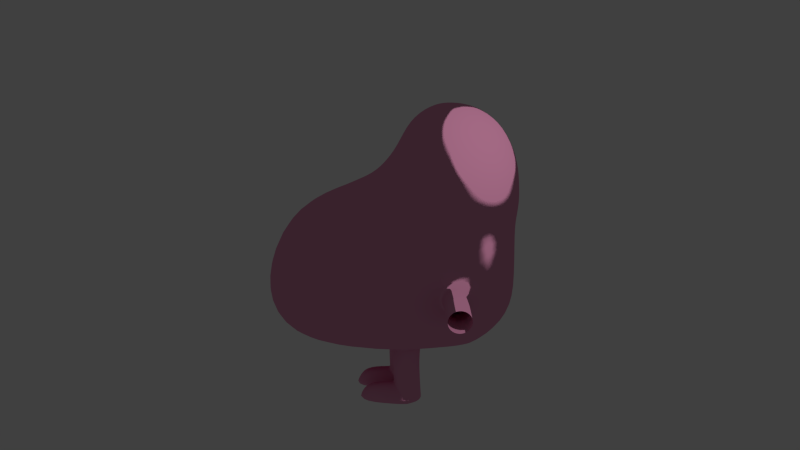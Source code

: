 # Source: mr_greedy.blend  (saved by Blender 2.76.0; exported with 4.5.12 LTS)
import bpy
from mathutils import Matrix  # noqa: F401  (used for matrix-valued properties, if any)

bpy.ops.wm.read_factory_settings(use_empty=True)
scene = bpy.context.scene
scene.name = 'Scene'

# ---- collections
col_collection_1 = bpy.data.collections.new('Collection 1'); scene.collection.children.link(col_collection_1)

# ---- materials (node trees are filled in below, after node groups)
mat_material_001 = bpy.data.materials.new('Material.001')
mat_material_001.alpha_threshold = 0.0
mat_material_001.diffuse_color = (0.8, 0.3102, 0.5022, 1.0)
mat_material_001.roughness = 0.5

# ---- material node trees
mat_material_001.use_nodes = True; mat_material_001.node_tree.nodes.clear()
_N = mat_material_001.node_tree.nodes; _L = mat_material_001.node_tree.links
n0 = _N.new('ShaderNodeOutputMaterial'); n0.name = 'Material Output'; n0.location = (300, 300)
n1 = _N.new('ShaderNodeBsdfToon'); n1.name = 'Toon BSDF'; n1.location = (10, 300)
n1.inputs[0].default_value = (0.8, 0.3102, 0.5022, 1.0)
_L.new(n1.outputs[0], n0.inputs[0])
n0.is_active_output = True

# ---- world
world_world = bpy.data.worlds.new('World'); scene.world = world_world
world_world.color = (0.05088, 0.05088, 0.05088)
world_world.use_sun_shadow = False
world_world.sun_shadow_jitter_overblur = 0.0
world_world.cycles.sampling_method = 'MANUAL'
world_world.cycles.sample_map_resolution = 256

# ---- cameras
cam_camera = bpy.data.cameras.new('Camera')
cam_camera.clip_end = 100.0
cam_camera.lens = 35.0
cam_camera.sensor_width = 32.0
cam_camera.sensor_height = 18.0
cam_camera.ortho_scale = 7.314
cam_camera.dof.focus_distance = 0.0

# ---- lights
light_lamp = bpy.data.lights.new('Lamp', 'POINT')
light_lamp.transmission_factor = 0.0
light_lamp.cutoff_distance = 30.0
light_lamp.energy = 100.0
light_lamp.shadow_buffer_clip_start = 1.001
light_lamp.shadow_soft_size = 0.1
light_lamp.shadow_maximum_resolution = 0.006
light_lamp.use_absolute_resolution = True
light_lamp.cycles.use_multiple_importance_sampling = False

# ---- meshes
me_sphere_002 = bpy.data.meshes.new('Sphere.002')
me_sphere_002.from_pydata([(-0.2303, 0.0, 0.9519), (-0.4218, -9.318e-11, 0.786), (-0.5252, -5.854e-09, 0.5177), (-0.7955, -8.604e-09, 0.2347), (-1.798, 0.0, -0.9432), (-1.6, 0.0, -1.27), (-1.234, 0.0, -1.394), (-0.07742, 0.0, -1.394), (-0.2054, -0.1201, 0.9529), (-0.3909, -0.2416, 0.7884), (-0.4914, -0.3229, 0.5119), (-0.7145, -0.3465, 0.2171), (-1.741, -0.4346, -0.9452), (-1.513, -0.3535, -1.283), (-1.177, -0.1913, -1.39), (-0.126, -0.225, 0.9547), (-0.2514, -0.4356, 0.7925), (-0.3186, -0.5763, 0.4854), (-0.3827, -0.6245, 0.06734), (-1.437, -0.7107, -0.8935), (-1.255, -0.6116, -1.303), (-0.4656, -0.2344, -1.451), (0.01108, -0.2635, 0.9552), (0.01108, -0.5066, 0.7927), (0.01108, -0.669, 0.4948), (0.01108, -0.7261, 0.07513), (0.07753, -0.783, -0.8398), (0.04579, -0.6775, -1.132), (0.09594, -0.3827, -1.478), (0.01108, 0.0, 1.012), (0.1545, -0.225, 0.9552), (0.276, -0.4356, 0.7927), (0.3573, -0.5763, 0.4948), (0.3858, -0.6257, 0.07513), (0.3795, -0.7133, -0.8218), (0.3743, -0.5855, -1.136), (0.2487, -0.3314, -1.438), (0.2594, -0.1201, 0.9552), (0.47, -0.2416, 0.7927), (0.6107, -0.3229, 0.4948), (0.6601, -0.3514, 0.07513), (0.7151, -0.4255, -0.8233), (0.6216, -0.3536, -1.142), (0.3731, -0.1913, -1.429), (0.2979, 0.0, 0.9552), (0.541, 0.0, 0.7927), (0.7034, 0.0, 0.4948), (0.7605, 0.0, 0.07513), (0.746, 0.0, -0.802), (0.7111, 0.0, -1.145), (0.425, 0.0, -1.343), (-1.721, 0.0, -0.4586), (-1.59, -0.4041, -0.2397), (-1.251, -0.7093, -0.2596), (0.06854, -0.783, -0.6556), (0.3715, -0.601, -0.2334), (0.6354, -0.3371, -0.2334), (0.732, 0.0, -0.2334), (-1.382, 0.0, -0.1676), (-1.289, -0.4347, 0.05329), (-0.7266, -0.5523, -0.0261), (0.01108, -0.7118, -0.07912), (0.3787, -0.6133, -0.07912), (0.6477, -0.3443, -0.07912), (0.7462, 0.0, -0.07912), (-0.1214, -0.4711, 0.7927), (-0.06025, -0.2443, 0.9551), (-0.2641, -0.295, -1.449), (-0.4552, -0.6367, -1.28), (-0.1058, -0.783, -0.8375), (-0.1763, -0.6759, 0.07513), (-0.162, -0.6227, 0.4949), (-0.1148, -0.783, -0.6533), (-0.3451, -0.6616, -0.1108), (-0.6513, -8.604e-09, 0.3611), (-0.6009, -0.3375, 0.3516), (-0.357, -0.6062, 0.267), (0.01108, -0.7044, 0.2772), (0.375, -0.6069, 0.2772), (0.6413, -0.3406, 0.2772), (0.7388, 0.0, 0.2772), (-0.1712, -0.6557, 0.277), (-0.4913, 0.0, -1.431), (0.03962, 0.0, -1.36), (-0.09682, -0.3488, -1.467), (-0.7231, -0.3232, -1.462), (-0.2927, -0.02367, -1.415), (-0.4058, -0.03471, -1.422), (-0.2043, -0.09534, -1.42), (-0.3772, -0.306, -1.456), (-0.4774, -0.122, -1.437), (-0.1925, -0.2077, -1.434), (-0.4723, -0.2418, -1.532), (-0.2708, -0.3016, -1.532), (-0.2994, -0.02817, -1.532), (-0.4126, -0.04006, -1.532), (-0.2111, -0.09984, -1.532), (-0.384, -0.3135, -1.532), (-0.4842, -0.1286, -1.532), (-0.1992, -0.2131, -1.532), (-0.4681, -0.2442, -1.681), (-0.2666, -0.3036, -1.681), (-0.2952, -0.03042, -1.681), (-0.4083, -0.04247, -1.681), (-0.2068, -0.1019, -1.681), (-0.3797, -0.3157, -1.681), (-0.4799, -0.131, -1.681), (-0.195, -0.2151, -1.681), (-0.4514, -0.2442, -1.855), (-0.2499, -0.3036, -1.855), (-0.2785, -0.03042, -1.855), (-0.3916, -0.04247, -1.855), (-0.1902, -0.1019, -1.855), (-0.363, -0.3157, -1.855), (-0.4632, -0.131, -1.855), (-0.1783, -0.2151, -1.855), (-0.2309, -0.3162, -2.024), (-0.2598, -0.02808, -2.024), (-0.373, -0.04199, -2.025), (-0.1703, -0.1005, -2.024), (-0.3455, -0.3681, -2.024), (-0.1583, -0.2152, -2.024), (-0.4514, -0.2442, -1.855), (-0.4632, -0.131, -1.855), (-0.373, -0.04199, -2.025), (-0.3455, -0.3681, -2.024), (-0.7345, -0.2442, -1.855), (-0.7464, -0.131, -1.855), (-0.8308, -0.04247, -2.025), (-0.8022, -0.3157, -2.025), (-0.2266, -0.3114, -2.044), (-0.2556, -0.02559, -2.044), (-0.3688, -0.03948, -2.044), (-0.1661, -0.09804, -2.044), (-0.3413, -0.3635, -2.044), (-0.1541, -0.2127, -2.044), (-0.3688, -0.03948, -2.044), (-0.3413, -0.3635, -2.044), (-0.8267, -0.04001, -2.044), (-0.7981, -0.3132, -2.044), (0.3016, -0.6853, -0.3579), (0.2981, -0.783, -0.9434), (-0.3369, -0.8181, -0.6367), (-0.3359, -0.7771, -1.024), (0.111, -0.783, -0.7482), (-0.02499, -0.783, -0.6163), (-0.01228, -0.783, -0.8768), (-0.1483, -0.783, -0.7449), (0.0786, -0.8447, -0.8393), (0.06962, -0.8653, -0.6562), (-0.1047, -0.845, -0.8369), (-0.1137, -0.8656, -0.6539), (0.1121, -0.855, -0.7482), (-0.02391, -0.8697, -0.6171), (-0.0112, -0.8406, -0.876), (-0.1472, -0.8553, -0.7449), (0.0786, -0.9785, -0.8667), (0.06962, -0.9992, -0.6837), (-0.1047, -0.9788, -0.8644), (-0.1137, -0.9994, -0.6813), (0.1121, -0.9888, -0.7757), (-0.02391, -1.004, -0.6446), (-0.0112, -0.9744, -0.9035), (-0.1472, -0.9892, -0.7724), (0.0786, -0.9747, -0.8662), (0.06962, -1.003, -0.6842), (-0.1047, -0.975, -0.8639), (-0.1137, -1.003, -0.6819), (0.1121, -0.9887, -0.7757), (-0.02391, -1.009, -0.6453), (-0.0112, -0.969, -0.9027), (-0.1472, -0.9892, -0.7724), (0.0786, -1.122, -0.9314), (0.06962, -1.151, -0.7494), (-0.1047, -1.123, -0.9291), (-0.1137, -1.151, -0.7471), (0.1121, -1.136, -0.8409), (-0.02391, -1.157, -0.7105), (-0.0112, -1.117, -0.9679), (-0.1472, -1.137, -0.8376)], [], [(58, 59, 11, 3), (2, 10, 9, 1), (5, 13, 12, 4), (74, 75, 10, 2), (1, 9, 8, 0), (6, 14, 13, 5), (13, 20, 19, 12), (75, 76, 17, 10), (9, 16, 15, 8), (14, 85, 20, 13), (59, 60, 18, 11), (10, 17, 16, 9), (65, 23, 22, 66), (84, 28, 27, 68), (73, 61, 25, 70), (71, 24, 23, 65), (68, 27, 141, 143), (81, 77, 24, 71), (28, 36, 35, 27), (61, 62, 33, 25), (24, 32, 31, 23), (27, 35, 34, 141), (77, 78, 32, 24), (23, 31, 30, 22), (35, 42, 41, 34), (78, 79, 39, 32), (31, 38, 37, 30), (36, 43, 42, 35), (62, 63, 40, 33), (32, 39, 38, 31), (42, 49, 48, 41), (79, 80, 46, 39), (38, 45, 44, 37), (43, 50, 49, 42), (63, 64, 47, 40), (39, 46, 45, 38), (0, 8, 29), (8, 15, 29), (15, 66, 22, 29), (83, 50, 43, 36, 28), (22, 30, 29), (83, 28, 84, 7), (30, 37, 29), (6, 82, 85, 14), (37, 44, 29), (41, 48, 57, 56), (34, 41, 56, 55), (141, 34, 55, 140), (12, 19, 53, 52), (4, 12, 52, 51), (56, 57, 64, 63), (55, 56, 63, 62), (140, 55, 62, 61), (142, 140, 61, 73), (52, 53, 60, 59), (51, 52, 59, 58), (53, 142, 73, 60), (19, 143, 142, 53), (76, 81, 71, 17), (20, 68, 143, 19), (17, 71, 65, 16), (60, 73, 70, 18), (85, 84, 68, 20), (16, 65, 66, 15), (18, 70, 81, 76), (40, 47, 80, 79), (33, 40, 79, 78), (25, 33, 78, 77), (70, 25, 77, 81), (11, 18, 76, 75), (3, 11, 75, 74), (67, 84, 85, 21, 89), (21, 85, 82, 87, 90), (88, 7, 84, 67, 91), (87, 82, 7, 88, 86), (91, 99, 96, 88), (67, 93, 99, 91), (21, 92, 97, 89), (89, 97, 93, 67), (88, 96, 94, 86), (87, 95, 98, 90), (90, 98, 92, 21), (86, 94, 95, 87), (92, 100, 105, 97), (98, 106, 100, 92), (94, 102, 103, 95), (95, 103, 106, 98), (96, 104, 102, 94), (93, 101, 107, 99), (97, 105, 101, 93), (99, 107, 104, 96), (101, 109, 115, 107), (105, 113, 109, 101), (107, 115, 112, 104), (100, 108, 113, 105), (106, 114, 108, 100), (102, 110, 111, 103), (103, 111, 114, 106), (104, 112, 110, 102), (113, 108, 120), (112, 119, 117, 110), (109, 116, 121, 115), (113, 116, 109), (115, 121, 119, 112), (111, 118, 114), (110, 117, 118, 111), (108, 122, 125, 120), (118, 124, 123, 114), (114, 123, 122, 108), (122, 126, 129, 125), (124, 128, 127, 123), (123, 127, 126, 122), (126, 127, 128, 129), (117, 131, 132, 118), (128, 138, 139, 129), (119, 133, 131, 117), (120, 134, 130, 116), (116, 130, 135, 121), (121, 135, 133, 119), (118, 132, 136, 124), (124, 136, 138, 128), (125, 137, 134, 120), (129, 139, 137, 125), (131, 133, 135, 130, 134, 137, 139, 138, 136, 132), (120, 116, 113), (54, 144, 26, 141, 140), (72, 145, 54, 140, 142), (26, 146, 69, 143, 141), (69, 147, 72, 142, 143), (145, 72, 151, 153), (147, 69, 150, 155), (54, 145, 153, 149), (146, 26, 148, 154), (144, 54, 149, 152), (69, 146, 154, 150), (72, 147, 155, 151), (26, 144, 152, 148), (154, 148, 156, 162), (152, 149, 157, 160), (150, 154, 162, 158), (148, 152, 160, 156), (151, 155, 163, 159), (153, 151, 159, 161), (155, 150, 158, 163), (149, 153, 161, 157), (163, 158, 166, 171), (157, 161, 169, 165), (162, 156, 164, 170), (160, 157, 165, 168), (158, 162, 170, 166), (156, 160, 168, 164), (159, 163, 171, 167), (161, 159, 167, 169), (167, 171, 179, 175), (169, 167, 175, 177), (171, 166, 174, 179), (165, 169, 177, 173), (170, 164, 172, 178), (168, 165, 173, 176), (166, 170, 178, 174), (164, 168, 176, 172)])
me_sphere_002.polygons.foreach_set('use_smooth', [True] * 161)
me_sphere_002.materials.append(mat_material_001)
me_sphere_002.use_remesh_preserve_volume = False
me_sphere_002.use_remesh_preserve_attributes = False
me_sphere_002.use_mirror_vertex_groups = False
me_sphere_002.update()

# ---- objects
ob_sphere = bpy.data.objects.new('Sphere', me_sphere_002)
ob_lamp = bpy.data.objects.new('Lamp', light_lamp)
ob_camera = bpy.data.objects.new('Camera', cam_camera)

# ---- transforms, parenting, visibility, modifiers, constraints
ob_sphere.location = (0.0, 0.0, 0.0)
ob_sphere.lineart.crease_threshold = 0.0
_m = ob_sphere.modifiers.new('Mirror', 'MIRROR')
_m.use_axis = (False, True, False)
_m = ob_sphere.modifiers.new('Subsurf', 'SUBSURF')
_m.uv_smooth = 'PRESERVE_CORNERS'
_m.quality = 2
_m.levels = 2
_m.show_only_control_edges = False
ob_lamp.location = (1.501, -2.656, 2.781)
ob_lamp.rotation_euler = (0.6503, 0.05522, 1.866)
ob_lamp.lock_rotations_4d = False
ob_lamp.empty_display_type = 'ARROWS'
ob_lamp.color = (0.0, 0.0, 0.0, 0.0)
ob_lamp.lineart.crease_threshold = 0.0
ob_camera.location = (-1.625, -8.385, 2.004)
ob_camera.rotation_euler = (1.311, -0.05055, -0.1254)
ob_camera.lock_rotations_4d = False
ob_camera.empty_display_type = 'ARROWS'
ob_camera.color = (0.0, 0.0, 0.0, 0.0)
ob_camera.display_type = 'WIRE'
ob_camera.lineart.crease_threshold = 0.0

# ---- collection membership
col_collection_1.objects.link(ob_sphere)
col_collection_1.objects.link(ob_lamp)
col_collection_1.objects.link(ob_camera)

# ---- scene / render settings (as saved in the file)
scene.camera = ob_camera
scene.frame_start = 1; scene.frame_end = 250; scene.frame_set(1)
scene.render.engine = 'CYCLES'
scene.render.resolution_percentage = 50
scene.render.dither_intensity = 0.0
scene.cycles.use_denoising = False
scene.cycles.samples = 10
scene.cycles.sampling_pattern = 'TABULATED_SOBOL'
scene.cycles.light_sampling_threshold = 0.0
scene.cycles.use_adaptive_sampling = False
scene.cycles.use_light_tree = False
scene.cycles.blur_glossy = 0.0
scene.cycles.pixel_filter_type = 'GAUSSIAN'
scene.cycles.sample_clamp_indirect = 0.0
scene.view_settings.view_transform = 'Standard'
bpy.context.view_layer.update()
